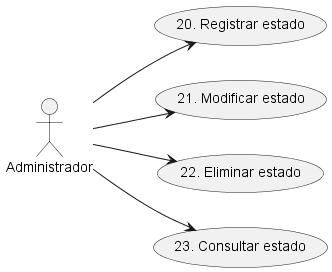

The diagram above was rendered by PlantUML. Its source (embedded in the PNG):
@startuml CU_Administración_Estado
left to right direction
actor :Administrador: as A
A --> (20. Registrar estado)
A --> (21. Modificar estado)
A --> (22. Eliminar estado)
A --> (23. Consultar estado)
@enduml